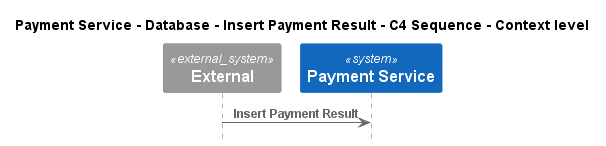

The diagram above was rendered by PlantUML. Its source (embedded in the PNG):
@startuml
!pragma layout smetana
!include ..\..\..\..\..\..\.c4s\C4_Sequence.puml

title Payment Service - Database - Insert Payment Result - C4 Sequence - Context level

System_Ext(C4InterFlow.SoftwareSystems.ExternalSystem, "External", "")
System(ECommercePlatform.SoftwareSystems.PaymentService, "Payment Service", "")

Rel(C4InterFlow.SoftwareSystems.ExternalSystem, ECommercePlatform.SoftwareSystems.PaymentService, "Insert Payment Result")


@enduml